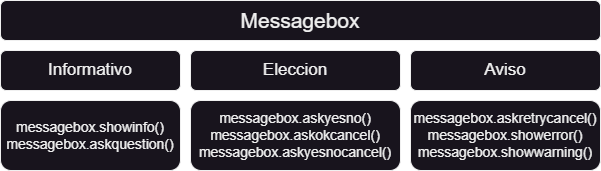

The diagram above was exported from draw.io. Its source (the exported page's mxGraphModel, read from the mxfile embedded in the PNG):
<mxGraphModel dx="1036" dy="606" grid="1" gridSize="10" guides="1" tooltips="1" connect="1" arrows="1" fold="1" page="1" pageScale="1" pageWidth="827" pageHeight="1169" math="0" shadow="0">
  <root>
    <mxCell id="0" />
    <mxCell id="1" parent="0" />
    <mxCell id="hCkB1n7cTMs24e78xMa--1" value="Messagebox" style="rounded=1;whiteSpace=wrap;html=1;fontSize=21;" parent="1" vertex="1">
      <mxGeometry x="40" y="40" width="600" height="40" as="geometry" />
    </mxCell>
    <mxCell id="hCkB1n7cTMs24e78xMa--2" value="messagebox.showinfo()&lt;br style=&quot;font-size: 14px;&quot;&gt;messagebox.askquestion()" style="rounded=1;whiteSpace=wrap;html=1;fontSize=14;" parent="1" vertex="1">
      <mxGeometry x="40" y="140" width="180" height="70" as="geometry" />
    </mxCell>
    <mxCell id="hCkB1n7cTMs24e78xMa--3" value="messagebox.askyesno()&lt;br style=&quot;font-size: 14px;&quot;&gt;messagebox.askokcancel()&lt;br&gt;messagebox.askyesnocancel()" style="rounded=1;whiteSpace=wrap;html=1;fontSize=14;" parent="1" vertex="1">
      <mxGeometry x="230" y="140" width="210" height="70" as="geometry" />
    </mxCell>
    <mxCell id="hCkB1n7cTMs24e78xMa--4" value="messagebox.askretrycancel()&lt;br&gt;messagebox.showerror()&lt;br style=&quot;font-size: 14px;&quot;&gt;messagebox.showwarning()" style="rounded=1;whiteSpace=wrap;html=1;fontSize=14;" parent="1" vertex="1">
      <mxGeometry x="450" y="140" width="190" height="70" as="geometry" />
    </mxCell>
    <mxCell id="hCkB1n7cTMs24e78xMa--5" value="Informativo" style="rounded=1;whiteSpace=wrap;html=1;fontSize=17;" parent="1" vertex="1">
      <mxGeometry x="40" y="90" width="180" height="40" as="geometry" />
    </mxCell>
    <mxCell id="hCkB1n7cTMs24e78xMa--6" value="Eleccion" style="rounded=1;whiteSpace=wrap;html=1;fontSize=17;" parent="1" vertex="1">
      <mxGeometry x="230" y="90" width="210" height="40" as="geometry" />
    </mxCell>
    <mxCell id="hCkB1n7cTMs24e78xMa--7" value="Aviso" style="rounded=1;whiteSpace=wrap;html=1;fontSize=17;" parent="1" vertex="1">
      <mxGeometry x="450" y="90" width="190" height="40" as="geometry" />
    </mxCell>
  </root>
</mxGraphModel>